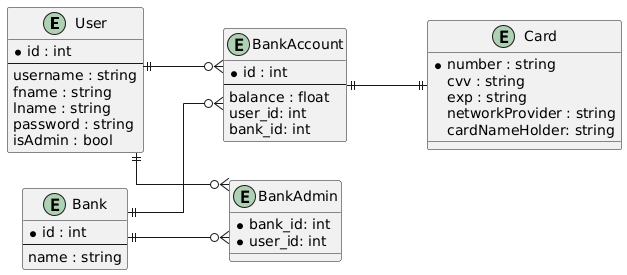

The diagram above was rendered by PlantUML. Its source (embedded in the PNG):
@startuml
' =====================
' Layout & spacing
' =====================
left to right direction
skinparam entitySpacing 60
skinparam ranksep 80
skinparam linetype ortho

' =====================
' Entities
' =====================
entity "User" as U {
  *id : int
  --
  username : string
  fname : string
  lname : string
  password : string
  isAdmin : bool
}

entity "Bank" as B {
  *id : int
  --
  name : string
}

entity "BankAccount" as BA {
  *id : int
  --
  balance : float
  user_id: int
  bank_id: int
}

entity "Card" as C {
  *number : string
  cvv : string
  exp : string
  networkProvider : string
  cardNameHolder: string
}

entity "BankAdmin" as BAU {
  *bank_id: int
  *user_id: int
}

' =====================
' Relationships (crow's foot)
' =====================
U ||--o{ BA
B ||--o{ BA
BA ||--|| C
U ||--o{ BAU
B ||--o{ BAU
@enduml